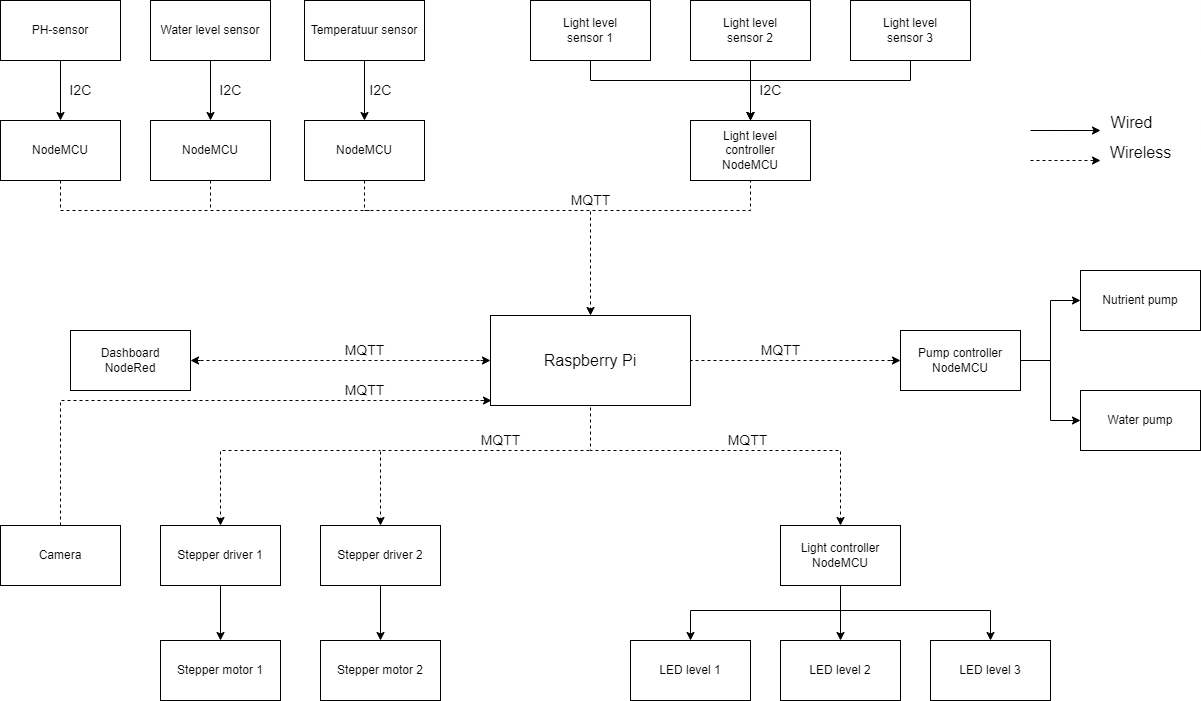

The diagram above was exported from draw.io. Its source (the exported page's mxGraphModel, read from the mxfile embedded in the PNG):
<mxGraphModel dx="1004" dy="1049" grid="1" gridSize="10" guides="1" tooltips="1" connect="1" arrows="1" fold="1" page="1" pageScale="1" pageWidth="827" pageHeight="1169" math="0" shadow="0">
  <root>
    <mxCell id="0" />
    <mxCell id="1" parent="0" />
    <mxCell id="lxhp9v8CRojMrmcQnSTu-1" value="PH-sensor&lt;br&gt;" style="rounded=0;whiteSpace=wrap;html=1;" vertex="1" parent="1">
      <mxGeometry x="110" y="30" width="120" height="60" as="geometry" />
    </mxCell>
    <mxCell id="lxhp9v8CRojMrmcQnSTu-2" value="NodeMCU" style="rounded=0;whiteSpace=wrap;html=1;" vertex="1" parent="1">
      <mxGeometry x="110" y="150" width="120" height="60" as="geometry" />
    </mxCell>
    <mxCell id="lxhp9v8CRojMrmcQnSTu-3" value="Water level sensor" style="rounded=0;whiteSpace=wrap;html=1;" vertex="1" parent="1">
      <mxGeometry x="260" y="30" width="120" height="60" as="geometry" />
    </mxCell>
    <mxCell id="lxhp9v8CRojMrmcQnSTu-4" value="NodeMCU" style="rounded=0;whiteSpace=wrap;html=1;" vertex="1" parent="1">
      <mxGeometry x="260" y="150" width="120" height="60" as="geometry" />
    </mxCell>
    <mxCell id="lxhp9v8CRojMrmcQnSTu-5" value="Temperatuur sensor" style="rounded=0;whiteSpace=wrap;html=1;" vertex="1" parent="1">
      <mxGeometry x="414" y="30" width="120" height="60" as="geometry" />
    </mxCell>
    <mxCell id="lxhp9v8CRojMrmcQnSTu-6" value="NodeMCU" style="rounded=0;whiteSpace=wrap;html=1;" vertex="1" parent="1">
      <mxGeometry x="414" y="150" width="120" height="60" as="geometry" />
    </mxCell>
    <mxCell id="lxhp9v8CRojMrmcQnSTu-7" value="Light level&lt;br&gt;sensor 1" style="rounded=0;whiteSpace=wrap;html=1;" vertex="1" parent="1">
      <mxGeometry x="640" y="30" width="120" height="60" as="geometry" />
    </mxCell>
    <mxCell id="lxhp9v8CRojMrmcQnSTu-8" value="Light level&lt;br&gt;sensor 3" style="rounded=0;whiteSpace=wrap;html=1;" vertex="1" parent="1">
      <mxGeometry x="960" y="30" width="120" height="60" as="geometry" />
    </mxCell>
    <mxCell id="lxhp9v8CRojMrmcQnSTu-9" value="Light level&lt;br&gt;sensor 2" style="rounded=0;whiteSpace=wrap;html=1;" vertex="1" parent="1">
      <mxGeometry x="800" y="30" width="120" height="60" as="geometry" />
    </mxCell>
    <mxCell id="lxhp9v8CRojMrmcQnSTu-10" value="Light level&lt;br&gt;controller&lt;br&gt;NodeMCU" style="rounded=0;whiteSpace=wrap;html=1;" vertex="1" parent="1">
      <mxGeometry x="800" y="150" width="120" height="60" as="geometry" />
    </mxCell>
    <mxCell id="lxhp9v8CRojMrmcQnSTu-11" value="Dashboard&lt;br&gt;NodeRed" style="rounded=0;whiteSpace=wrap;html=1;" vertex="1" parent="1">
      <mxGeometry x="180" y="360" width="120" height="60" as="geometry" />
    </mxCell>
    <mxCell id="lxhp9v8CRojMrmcQnSTu-12" value="&lt;font size=&quot;3&quot;&gt;Raspberry Pi&lt;/font&gt;" style="rounded=0;whiteSpace=wrap;html=1;" vertex="1" parent="1">
      <mxGeometry x="600" y="345" width="200" height="90" as="geometry" />
    </mxCell>
    <mxCell id="lxhp9v8CRojMrmcQnSTu-13" value="Nutrient pump" style="rounded=0;whiteSpace=wrap;html=1;" vertex="1" parent="1">
      <mxGeometry x="1190" y="300" width="120" height="60" as="geometry" />
    </mxCell>
    <mxCell id="lxhp9v8CRojMrmcQnSTu-14" value="Water pump" style="rounded=0;whiteSpace=wrap;html=1;" vertex="1" parent="1">
      <mxGeometry x="1190" y="420" width="120" height="60" as="geometry" />
    </mxCell>
    <mxCell id="lxhp9v8CRojMrmcQnSTu-15" value="Pump controller&lt;br&gt;NodeMCU" style="rounded=0;whiteSpace=wrap;html=1;" vertex="1" parent="1">
      <mxGeometry x="1010" y="360" width="120" height="60" as="geometry" />
    </mxCell>
    <mxCell id="lxhp9v8CRojMrmcQnSTu-16" value="Stepper driver 2" style="rounded=0;whiteSpace=wrap;html=1;" vertex="1" parent="1">
      <mxGeometry x="430" y="555" width="120" height="60" as="geometry" />
    </mxCell>
    <mxCell id="lxhp9v8CRojMrmcQnSTu-17" value="Stepper motor 2" style="rounded=0;whiteSpace=wrap;html=1;" vertex="1" parent="1">
      <mxGeometry x="430" y="670" width="120" height="60" as="geometry" />
    </mxCell>
    <mxCell id="lxhp9v8CRojMrmcQnSTu-18" value="Stepper driver 1" style="rounded=0;whiteSpace=wrap;html=1;" vertex="1" parent="1">
      <mxGeometry x="270" y="555" width="120" height="60" as="geometry" />
    </mxCell>
    <mxCell id="lxhp9v8CRojMrmcQnSTu-19" value="Stepper motor 1" style="rounded=0;whiteSpace=wrap;html=1;" vertex="1" parent="1">
      <mxGeometry x="270" y="670" width="120" height="60" as="geometry" />
    </mxCell>
    <mxCell id="lxhp9v8CRojMrmcQnSTu-20" value="Camera" style="rounded=0;whiteSpace=wrap;html=1;" vertex="1" parent="1">
      <mxGeometry x="110" y="555" width="120" height="60" as="geometry" />
    </mxCell>
    <mxCell id="lxhp9v8CRojMrmcQnSTu-21" value="Light controller&lt;br&gt;NodeMCU" style="rounded=0;whiteSpace=wrap;html=1;" vertex="1" parent="1">
      <mxGeometry x="890" y="555" width="120" height="60" as="geometry" />
    </mxCell>
    <mxCell id="lxhp9v8CRojMrmcQnSTu-22" value="LED level 2" style="rounded=0;whiteSpace=wrap;html=1;" vertex="1" parent="1">
      <mxGeometry x="890" y="670" width="120" height="60" as="geometry" />
    </mxCell>
    <mxCell id="lxhp9v8CRojMrmcQnSTu-23" value="LED level 1" style="rounded=0;whiteSpace=wrap;html=1;" vertex="1" parent="1">
      <mxGeometry x="740" y="670" width="120" height="60" as="geometry" />
    </mxCell>
    <mxCell id="lxhp9v8CRojMrmcQnSTu-24" value="LED level 3" style="rounded=0;whiteSpace=wrap;html=1;" vertex="1" parent="1">
      <mxGeometry x="1040" y="670" width="120" height="60" as="geometry" />
    </mxCell>
    <mxCell id="lxhp9v8CRojMrmcQnSTu-25" value="" style="endArrow=classic;html=1;rounded=0;fontSize=24;entryX=0;entryY=0.5;entryDx=0;entryDy=0;exitX=1;exitY=0.5;exitDx=0;exitDy=0;" edge="1" parent="1" source="lxhp9v8CRojMrmcQnSTu-15" target="lxhp9v8CRojMrmcQnSTu-13">
      <mxGeometry width="50" height="50" relative="1" as="geometry">
        <mxPoint x="1130" y="395" as="sourcePoint" />
        <mxPoint x="1180" y="345" as="targetPoint" />
        <Array as="points">
          <mxPoint x="1160" y="390" />
          <mxPoint x="1160" y="330" />
        </Array>
      </mxGeometry>
    </mxCell>
    <mxCell id="lxhp9v8CRojMrmcQnSTu-26" value="" style="endArrow=classic;html=1;rounded=0;fontSize=24;exitX=1;exitY=0.5;exitDx=0;exitDy=0;entryX=0;entryY=0.5;entryDx=0;entryDy=0;" edge="1" parent="1" source="lxhp9v8CRojMrmcQnSTu-15" target="lxhp9v8CRojMrmcQnSTu-14">
      <mxGeometry width="50" height="50" relative="1" as="geometry">
        <mxPoint x="1110" y="500" as="sourcePoint" />
        <mxPoint x="1160" y="450" as="targetPoint" />
        <Array as="points">
          <mxPoint x="1160" y="390" />
          <mxPoint x="1160" y="450" />
        </Array>
      </mxGeometry>
    </mxCell>
    <mxCell id="lxhp9v8CRojMrmcQnSTu-27" value="" style="endArrow=classic;html=1;rounded=0;fontSize=24;exitX=0.5;exitY=1;exitDx=0;exitDy=0;entryX=0.5;entryY=0;entryDx=0;entryDy=0;" edge="1" parent="1" source="lxhp9v8CRojMrmcQnSTu-21" target="lxhp9v8CRojMrmcQnSTu-22">
      <mxGeometry width="50" height="50" relative="1" as="geometry">
        <mxPoint x="800" y="570" as="sourcePoint" />
        <mxPoint x="850" y="520" as="targetPoint" />
      </mxGeometry>
    </mxCell>
    <mxCell id="lxhp9v8CRojMrmcQnSTu-28" value="" style="endArrow=classic;html=1;rounded=0;fontSize=24;exitX=0.5;exitY=1;exitDx=0;exitDy=0;entryX=0.5;entryY=0;entryDx=0;entryDy=0;" edge="1" parent="1" source="lxhp9v8CRojMrmcQnSTu-21" target="lxhp9v8CRojMrmcQnSTu-23">
      <mxGeometry width="50" height="50" relative="1" as="geometry">
        <mxPoint x="790" y="640" as="sourcePoint" />
        <mxPoint x="840" y="590" as="targetPoint" />
        <Array as="points">
          <mxPoint x="950" y="640" />
          <mxPoint x="800" y="640" />
        </Array>
      </mxGeometry>
    </mxCell>
    <mxCell id="lxhp9v8CRojMrmcQnSTu-29" value="" style="endArrow=classic;html=1;rounded=0;fontSize=24;exitX=0.5;exitY=1;exitDx=0;exitDy=0;entryX=0.5;entryY=0;entryDx=0;entryDy=0;" edge="1" parent="1" source="lxhp9v8CRojMrmcQnSTu-21" target="lxhp9v8CRojMrmcQnSTu-24">
      <mxGeometry width="50" height="50" relative="1" as="geometry">
        <mxPoint x="890" y="510" as="sourcePoint" />
        <mxPoint x="940" y="460" as="targetPoint" />
        <Array as="points">
          <mxPoint x="950" y="640" />
          <mxPoint x="1100" y="640" />
        </Array>
      </mxGeometry>
    </mxCell>
    <mxCell id="lxhp9v8CRojMrmcQnSTu-30" value="" style="endArrow=classic;html=1;rounded=0;fontSize=24;exitX=0.5;exitY=1;exitDx=0;exitDy=0;entryX=0.5;entryY=0;entryDx=0;entryDy=0;" edge="1" parent="1" source="lxhp9v8CRojMrmcQnSTu-16" target="lxhp9v8CRojMrmcQnSTu-17">
      <mxGeometry width="50" height="50" relative="1" as="geometry">
        <mxPoint x="590" y="580" as="sourcePoint" />
        <mxPoint x="640" y="530" as="targetPoint" />
      </mxGeometry>
    </mxCell>
    <mxCell id="lxhp9v8CRojMrmcQnSTu-31" value="" style="endArrow=classic;html=1;rounded=0;fontSize=24;exitX=0.5;exitY=1;exitDx=0;exitDy=0;entryX=0.5;entryY=0;entryDx=0;entryDy=0;" edge="1" parent="1" source="lxhp9v8CRojMrmcQnSTu-18" target="lxhp9v8CRojMrmcQnSTu-19">
      <mxGeometry width="50" height="50" relative="1" as="geometry">
        <mxPoint x="320" y="840" as="sourcePoint" />
        <mxPoint x="370" y="790" as="targetPoint" />
      </mxGeometry>
    </mxCell>
    <mxCell id="lxhp9v8CRojMrmcQnSTu-32" value="" style="endArrow=classic;html=1;rounded=0;fontSize=24;exitX=0.5;exitY=1;exitDx=0;exitDy=0;entryX=0.5;entryY=0;entryDx=0;entryDy=0;" edge="1" parent="1" source="lxhp9v8CRojMrmcQnSTu-1" target="lxhp9v8CRojMrmcQnSTu-2">
      <mxGeometry width="50" height="50" relative="1" as="geometry">
        <mxPoint x="60" y="150" as="sourcePoint" />
        <mxPoint x="110" y="100" as="targetPoint" />
      </mxGeometry>
    </mxCell>
    <mxCell id="lxhp9v8CRojMrmcQnSTu-33" value="" style="endArrow=classic;html=1;rounded=0;fontSize=24;exitX=0.5;exitY=1;exitDx=0;exitDy=0;entryX=0.5;entryY=0;entryDx=0;entryDy=0;" edge="1" parent="1" source="lxhp9v8CRojMrmcQnSTu-3" target="lxhp9v8CRojMrmcQnSTu-4">
      <mxGeometry width="50" height="50" relative="1" as="geometry">
        <mxPoint x="220" y="150" as="sourcePoint" />
        <mxPoint x="270" y="100" as="targetPoint" />
      </mxGeometry>
    </mxCell>
    <mxCell id="lxhp9v8CRojMrmcQnSTu-34" value="" style="endArrow=classic;html=1;rounded=0;fontSize=24;exitX=0.5;exitY=1;exitDx=0;exitDy=0;entryX=0.5;entryY=0;entryDx=0;entryDy=0;" edge="1" parent="1" source="lxhp9v8CRojMrmcQnSTu-5" target="lxhp9v8CRojMrmcQnSTu-6">
      <mxGeometry width="50" height="50" relative="1" as="geometry">
        <mxPoint x="560" y="130" as="sourcePoint" />
        <mxPoint x="610" y="80" as="targetPoint" />
      </mxGeometry>
    </mxCell>
    <mxCell id="lxhp9v8CRojMrmcQnSTu-35" value="" style="endArrow=classic;html=1;rounded=0;fontSize=24;entryX=0.5;entryY=0;entryDx=0;entryDy=0;exitX=0.5;exitY=1;exitDx=0;exitDy=0;" edge="1" parent="1" source="lxhp9v8CRojMrmcQnSTu-9" target="lxhp9v8CRojMrmcQnSTu-10">
      <mxGeometry width="50" height="50" relative="1" as="geometry">
        <mxPoint x="850" y="100" as="sourcePoint" />
        <mxPoint x="770" y="120" as="targetPoint" />
        <Array as="points" />
      </mxGeometry>
    </mxCell>
    <mxCell id="lxhp9v8CRojMrmcQnSTu-36" value="" style="endArrow=classic;html=1;rounded=0;fontSize=24;exitX=0.5;exitY=1;exitDx=0;exitDy=0;entryX=0.5;entryY=0;entryDx=0;entryDy=0;" edge="1" parent="1" source="lxhp9v8CRojMrmcQnSTu-7" target="lxhp9v8CRojMrmcQnSTu-10">
      <mxGeometry width="50" height="50" relative="1" as="geometry">
        <mxPoint x="700" y="190" as="sourcePoint" />
        <mxPoint x="750" y="140" as="targetPoint" />
        <Array as="points">
          <mxPoint x="700" y="110" />
          <mxPoint x="860" y="110" />
        </Array>
      </mxGeometry>
    </mxCell>
    <mxCell id="lxhp9v8CRojMrmcQnSTu-37" value="" style="endArrow=classic;html=1;rounded=0;fontSize=24;exitX=0.5;exitY=1;exitDx=0;exitDy=0;entryX=0.5;entryY=0;entryDx=0;entryDy=0;" edge="1" parent="1" source="lxhp9v8CRojMrmcQnSTu-8" target="lxhp9v8CRojMrmcQnSTu-10">
      <mxGeometry width="50" height="50" relative="1" as="geometry">
        <mxPoint x="1020" y="200" as="sourcePoint" />
        <mxPoint x="1070" y="150" as="targetPoint" />
        <Array as="points">
          <mxPoint x="1020" y="110" />
          <mxPoint x="860" y="110" />
        </Array>
      </mxGeometry>
    </mxCell>
    <mxCell id="lxhp9v8CRojMrmcQnSTu-39" value="" style="endArrow=none;dashed=1;html=1;rounded=0;fontSize=24;entryX=0.5;entryY=1;entryDx=0;entryDy=0;" edge="1" parent="1" target="lxhp9v8CRojMrmcQnSTu-10">
      <mxGeometry width="50" height="50" relative="1" as="geometry">
        <mxPoint x="700" y="340" as="sourcePoint" />
        <mxPoint x="890" y="270" as="targetPoint" />
        <Array as="points">
          <mxPoint x="700" y="240" />
          <mxPoint x="860" y="240" />
        </Array>
      </mxGeometry>
    </mxCell>
    <mxCell id="lxhp9v8CRojMrmcQnSTu-40" value="" style="endArrow=classic;html=1;rounded=0;fontSize=24;entryX=0.5;entryY=0;entryDx=0;entryDy=0;" edge="1" parent="1" target="lxhp9v8CRojMrmcQnSTu-12">
      <mxGeometry width="50" height="50" relative="1" as="geometry">
        <mxPoint x="700" y="340" as="sourcePoint" />
        <mxPoint x="700" y="230" as="targetPoint" />
      </mxGeometry>
    </mxCell>
    <mxCell id="lxhp9v8CRojMrmcQnSTu-41" value="" style="endArrow=none;dashed=1;html=1;rounded=0;fontSize=24;exitX=0.5;exitY=1;exitDx=0;exitDy=0;" edge="1" parent="1" source="lxhp9v8CRojMrmcQnSTu-6">
      <mxGeometry width="50" height="50" relative="1" as="geometry">
        <mxPoint x="500" y="300" as="sourcePoint" />
        <mxPoint x="700" y="240" as="targetPoint" />
        <Array as="points">
          <mxPoint x="474" y="240" />
        </Array>
      </mxGeometry>
    </mxCell>
    <mxCell id="lxhp9v8CRojMrmcQnSTu-42" value="" style="endArrow=none;dashed=1;html=1;rounded=0;fontSize=24;exitX=0.5;exitY=1;exitDx=0;exitDy=0;" edge="1" parent="1" source="lxhp9v8CRojMrmcQnSTu-4">
      <mxGeometry width="50" height="50" relative="1" as="geometry">
        <mxPoint x="340" y="280" as="sourcePoint" />
        <mxPoint x="480" y="240" as="targetPoint" />
        <Array as="points">
          <mxPoint x="320" y="240" />
        </Array>
      </mxGeometry>
    </mxCell>
    <mxCell id="lxhp9v8CRojMrmcQnSTu-43" value="" style="endArrow=none;dashed=1;html=1;rounded=0;fontSize=24;exitX=0.5;exitY=1;exitDx=0;exitDy=0;" edge="1" parent="1" source="lxhp9v8CRojMrmcQnSTu-2">
      <mxGeometry width="50" height="50" relative="1" as="geometry">
        <mxPoint x="170" y="300" as="sourcePoint" />
        <mxPoint x="320" y="240" as="targetPoint" />
        <Array as="points">
          <mxPoint x="170" y="240" />
        </Array>
      </mxGeometry>
    </mxCell>
    <mxCell id="lxhp9v8CRojMrmcQnSTu-46" value="" style="endArrow=classic;html=1;rounded=0;fontSize=24;entryX=0;entryY=0.5;entryDx=0;entryDy=0;" edge="1" parent="1" target="lxhp9v8CRojMrmcQnSTu-15">
      <mxGeometry width="50" height="50" relative="1" as="geometry">
        <mxPoint x="1000" y="390" as="sourcePoint" />
        <mxPoint x="900" y="330" as="targetPoint" />
      </mxGeometry>
    </mxCell>
    <mxCell id="lxhp9v8CRojMrmcQnSTu-47" value="" style="endArrow=none;dashed=1;html=1;rounded=0;fontSize=24;entryX=1;entryY=0.5;entryDx=0;entryDy=0;" edge="1" parent="1" target="lxhp9v8CRojMrmcQnSTu-12">
      <mxGeometry width="50" height="50" relative="1" as="geometry">
        <mxPoint x="1000" y="390" as="sourcePoint" />
        <mxPoint x="890" y="370" as="targetPoint" />
      </mxGeometry>
    </mxCell>
    <mxCell id="lxhp9v8CRojMrmcQnSTu-48" value="" style="endArrow=classic;html=1;rounded=0;fontSize=24;entryX=0.5;entryY=0;entryDx=0;entryDy=0;" edge="1" parent="1" target="lxhp9v8CRojMrmcQnSTu-21">
      <mxGeometry width="50" height="50" relative="1" as="geometry">
        <mxPoint x="950" y="550" as="sourcePoint" />
        <mxPoint x="880" y="460" as="targetPoint" />
      </mxGeometry>
    </mxCell>
    <mxCell id="lxhp9v8CRojMrmcQnSTu-49" value="" style="endArrow=none;dashed=1;html=1;rounded=0;fontSize=24;entryX=0.5;entryY=1;entryDx=0;entryDy=0;" edge="1" parent="1" target="lxhp9v8CRojMrmcQnSTu-12">
      <mxGeometry width="50" height="50" relative="1" as="geometry">
        <mxPoint x="950" y="550" as="sourcePoint" />
        <mxPoint x="900" y="450" as="targetPoint" />
        <Array as="points">
          <mxPoint x="950" y="480" />
          <mxPoint x="700" y="480" />
        </Array>
      </mxGeometry>
    </mxCell>
    <mxCell id="lxhp9v8CRojMrmcQnSTu-50" value="" style="endArrow=classic;html=1;rounded=0;fontSize=24;entryX=0.5;entryY=0;entryDx=0;entryDy=0;" edge="1" parent="1" target="lxhp9v8CRojMrmcQnSTu-16">
      <mxGeometry width="50" height="50" relative="1" as="geometry">
        <mxPoint x="490" y="550" as="sourcePoint" />
        <mxPoint x="480" y="460" as="targetPoint" />
      </mxGeometry>
    </mxCell>
    <mxCell id="lxhp9v8CRojMrmcQnSTu-51" value="" style="endArrow=classic;html=1;rounded=0;fontSize=24;entryX=0.5;entryY=0;entryDx=0;entryDy=0;" edge="1" parent="1" target="lxhp9v8CRojMrmcQnSTu-18">
      <mxGeometry width="50" height="50" relative="1" as="geometry">
        <mxPoint x="330" y="550" as="sourcePoint" />
        <mxPoint x="450" y="440" as="targetPoint" />
      </mxGeometry>
    </mxCell>
    <mxCell id="lxhp9v8CRojMrmcQnSTu-52" value="" style="endArrow=classic;html=1;rounded=0;fontSize=24;entryX=0.005;entryY=0.945;entryDx=0;entryDy=0;entryPerimeter=0;" edge="1" parent="1" target="lxhp9v8CRojMrmcQnSTu-12">
      <mxGeometry width="50" height="50" relative="1" as="geometry">
        <mxPoint x="590" y="430" as="sourcePoint" />
        <mxPoint x="200" y="470" as="targetPoint" />
      </mxGeometry>
    </mxCell>
    <mxCell id="lxhp9v8CRojMrmcQnSTu-53" value="" style="endArrow=none;dashed=1;html=1;rounded=0;fontSize=24;" edge="1" parent="1">
      <mxGeometry width="50" height="50" relative="1" as="geometry">
        <mxPoint x="490" y="550" as="sourcePoint" />
        <mxPoint x="700" y="480" as="targetPoint" />
        <Array as="points">
          <mxPoint x="490" y="480" />
        </Array>
      </mxGeometry>
    </mxCell>
    <mxCell id="lxhp9v8CRojMrmcQnSTu-54" value="" style="endArrow=none;dashed=1;html=1;rounded=0;fontSize=24;" edge="1" parent="1">
      <mxGeometry width="50" height="50" relative="1" as="geometry">
        <mxPoint x="330" y="550" as="sourcePoint" />
        <mxPoint x="490" y="480" as="targetPoint" />
        <Array as="points">
          <mxPoint x="330" y="480" />
        </Array>
      </mxGeometry>
    </mxCell>
    <mxCell id="lxhp9v8CRojMrmcQnSTu-55" value="" style="endArrow=none;dashed=1;html=1;rounded=0;fontSize=24;exitX=0.5;exitY=0;exitDx=0;exitDy=0;" edge="1" parent="1" source="lxhp9v8CRojMrmcQnSTu-20">
      <mxGeometry width="50" height="50" relative="1" as="geometry">
        <mxPoint x="220" y="510" as="sourcePoint" />
        <mxPoint x="590" y="430" as="targetPoint" />
        <Array as="points">
          <mxPoint x="170" y="430" />
        </Array>
      </mxGeometry>
    </mxCell>
    <mxCell id="lxhp9v8CRojMrmcQnSTu-57" value="" style="endArrow=classic;html=1;rounded=0;fontSize=24;entryX=0;entryY=0.5;entryDx=0;entryDy=0;" edge="1" parent="1" target="lxhp9v8CRojMrmcQnSTu-12">
      <mxGeometry width="50" height="50" relative="1" as="geometry">
        <mxPoint x="590" y="390" as="sourcePoint" />
        <mxPoint x="480" y="350" as="targetPoint" />
      </mxGeometry>
    </mxCell>
    <mxCell id="lxhp9v8CRojMrmcQnSTu-58" value="" style="endArrow=classic;html=1;rounded=0;fontSize=24;entryX=1;entryY=0.5;entryDx=0;entryDy=0;" edge="1" parent="1" target="lxhp9v8CRojMrmcQnSTu-11">
      <mxGeometry width="50" height="50" relative="1" as="geometry">
        <mxPoint x="310" y="390" as="sourcePoint" />
        <mxPoint x="440" y="330" as="targetPoint" />
      </mxGeometry>
    </mxCell>
    <mxCell id="lxhp9v8CRojMrmcQnSTu-59" value="" style="endArrow=none;dashed=1;html=1;rounded=0;fontSize=24;" edge="1" parent="1">
      <mxGeometry width="50" height="50" relative="1" as="geometry">
        <mxPoint x="310" y="390" as="sourcePoint" />
        <mxPoint x="590" y="390" as="targetPoint" />
      </mxGeometry>
    </mxCell>
    <mxCell id="lxhp9v8CRojMrmcQnSTu-60" value="" style="endArrow=classic;html=1;rounded=0;fontSize=24;" edge="1" parent="1">
      <mxGeometry width="50" height="50" relative="1" as="geometry">
        <mxPoint x="1140" y="160" as="sourcePoint" />
        <mxPoint x="1210" y="160" as="targetPoint" />
      </mxGeometry>
    </mxCell>
    <mxCell id="lxhp9v8CRojMrmcQnSTu-61" value="" style="endArrow=classic;html=1;rounded=0;fontSize=24;" edge="1" parent="1">
      <mxGeometry width="50" height="50" relative="1" as="geometry">
        <mxPoint x="1200" y="190" as="sourcePoint" />
        <mxPoint x="1210" y="190" as="targetPoint" />
      </mxGeometry>
    </mxCell>
    <mxCell id="lxhp9v8CRojMrmcQnSTu-62" value="" style="endArrow=none;dashed=1;html=1;rounded=0;fontSize=24;" edge="1" parent="1">
      <mxGeometry width="50" height="50" relative="1" as="geometry">
        <mxPoint x="1140" y="190" as="sourcePoint" />
        <mxPoint x="1200" y="190" as="targetPoint" />
      </mxGeometry>
    </mxCell>
    <mxCell id="lxhp9v8CRojMrmcQnSTu-63" value="&lt;font size=&quot;3&quot;&gt;Wired&lt;br&gt;&lt;/font&gt;" style="text;html=1;align=center;verticalAlign=middle;resizable=0;points=[];autosize=1;strokeColor=none;fillColor=none;fontSize=24;" vertex="1" parent="1">
      <mxGeometry x="1211" y="130" width="60" height="40" as="geometry" />
    </mxCell>
    <mxCell id="lxhp9v8CRojMrmcQnSTu-64" value="&lt;font size=&quot;3&quot;&gt;Wireless&lt;br&gt;&lt;/font&gt;" style="text;html=1;align=center;verticalAlign=middle;resizable=0;points=[];autosize=1;strokeColor=none;fillColor=none;fontSize=24;" vertex="1" parent="1">
      <mxGeometry x="1210" y="160" width="80" height="40" as="geometry" />
    </mxCell>
    <mxCell id="lxhp9v8CRojMrmcQnSTu-65" value="MQTT" style="text;html=1;align=center;verticalAlign=middle;resizable=0;points=[];autosize=1;strokeColor=none;fillColor=none;fontSize=14;" vertex="1" parent="1">
      <mxGeometry x="827" y="460" width="60" height="20" as="geometry" />
    </mxCell>
    <mxCell id="lxhp9v8CRojMrmcQnSTu-66" value="MQTT" style="text;html=1;align=center;verticalAlign=middle;resizable=0;points=[];autosize=1;strokeColor=none;fillColor=none;fontSize=14;" vertex="1" parent="1">
      <mxGeometry x="860" y="370" width="60" height="20" as="geometry" />
    </mxCell>
    <mxCell id="lxhp9v8CRojMrmcQnSTu-67" value="MQTT" style="text;html=1;align=center;verticalAlign=middle;resizable=0;points=[];autosize=1;strokeColor=none;fillColor=none;fontSize=14;" vertex="1" parent="1">
      <mxGeometry x="580" y="460" width="60" height="20" as="geometry" />
    </mxCell>
    <mxCell id="lxhp9v8CRojMrmcQnSTu-69" value="MQTT" style="text;html=1;align=center;verticalAlign=middle;resizable=0;points=[];autosize=1;strokeColor=none;fillColor=none;fontSize=14;" vertex="1" parent="1">
      <mxGeometry x="444" y="370" width="60" height="20" as="geometry" />
    </mxCell>
    <mxCell id="lxhp9v8CRojMrmcQnSTu-70" value="MQTT" style="text;html=1;align=center;verticalAlign=middle;resizable=0;points=[];autosize=1;strokeColor=none;fillColor=none;fontSize=14;" vertex="1" parent="1">
      <mxGeometry x="444" y="410" width="60" height="20" as="geometry" />
    </mxCell>
    <mxCell id="lxhp9v8CRojMrmcQnSTu-71" value="MQTT" style="text;html=1;align=center;verticalAlign=middle;resizable=0;points=[];autosize=1;strokeColor=none;fillColor=none;fontSize=14;" vertex="1" parent="1">
      <mxGeometry x="670" y="220" width="60" height="20" as="geometry" />
    </mxCell>
    <mxCell id="lxhp9v8CRojMrmcQnSTu-72" value="I2C" style="text;html=1;align=center;verticalAlign=middle;resizable=0;points=[];autosize=1;strokeColor=none;fillColor=none;fontSize=14;" vertex="1" parent="1">
      <mxGeometry x="470" y="110" width="40" height="20" as="geometry" />
    </mxCell>
    <mxCell id="lxhp9v8CRojMrmcQnSTu-73" value="I2C" style="text;html=1;align=center;verticalAlign=middle;resizable=0;points=[];autosize=1;strokeColor=none;fillColor=none;fontSize=14;" vertex="1" parent="1">
      <mxGeometry x="860" y="110" width="40" height="20" as="geometry" />
    </mxCell>
    <mxCell id="lxhp9v8CRojMrmcQnSTu-74" value="I2C" style="text;html=1;align=center;verticalAlign=middle;resizable=0;points=[];autosize=1;strokeColor=none;fillColor=none;fontSize=14;" vertex="1" parent="1">
      <mxGeometry x="320" y="110" width="40" height="20" as="geometry" />
    </mxCell>
    <mxCell id="lxhp9v8CRojMrmcQnSTu-75" value="I2C" style="text;html=1;align=center;verticalAlign=middle;resizable=0;points=[];autosize=1;strokeColor=none;fillColor=none;fontSize=14;" vertex="1" parent="1">
      <mxGeometry x="170" y="110" width="40" height="20" as="geometry" />
    </mxCell>
  </root>
</mxGraphModel>